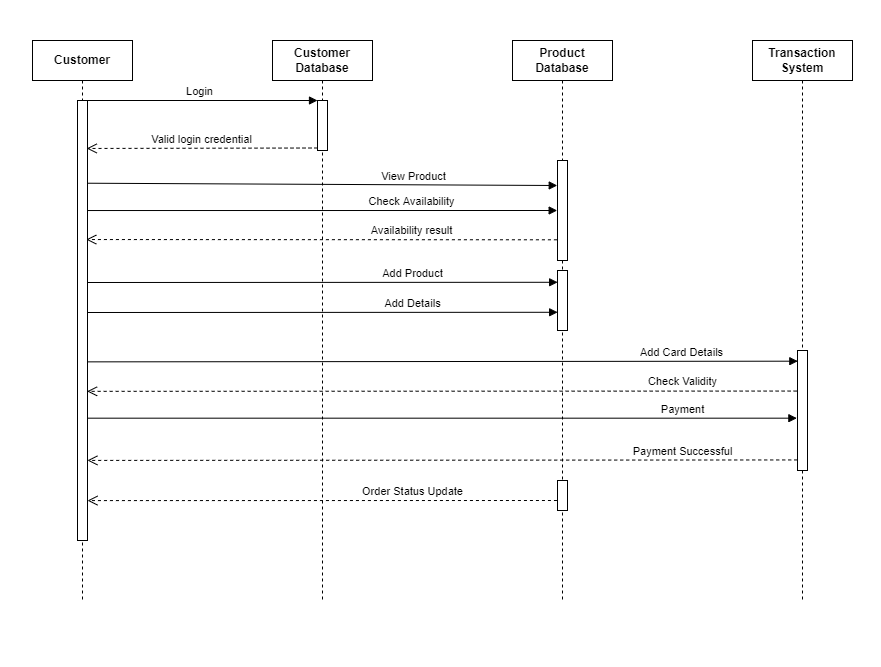

The diagram above was exported from draw.io. Its source (the exported page's mxGraphModel, read from the mxfile embedded in the PNG):
<mxGraphModel dx="960" dy="495" grid="1" gridSize="10" guides="1" tooltips="1" connect="1" arrows="1" fold="1" page="1" pageScale="1" pageWidth="850" pageHeight="1100" math="0" shadow="0">
  <root>
    <mxCell id="0" />
    <mxCell id="1" parent="0" />
    <mxCell id="YxCFt6ANN9a_QtCp6gv_-18" value="&lt;b&gt;Customer&lt;/b&gt;" style="shape=umlLifeline;perimeter=lifelinePerimeter;whiteSpace=wrap;html=1;container=1;collapsible=0;recursiveResize=0;outlineConnect=0;" vertex="1" parent="1">
      <mxGeometry x="80" y="40" width="100" height="560" as="geometry" />
    </mxCell>
    <mxCell id="YxCFt6ANN9a_QtCp6gv_-22" value="" style="html=1;points=[];perimeter=orthogonalPerimeter;" vertex="1" parent="YxCFt6ANN9a_QtCp6gv_-18">
      <mxGeometry x="45" y="60" width="10" height="440" as="geometry" />
    </mxCell>
    <mxCell id="YxCFt6ANN9a_QtCp6gv_-19" value="&lt;b&gt;Customer Database&lt;/b&gt;" style="shape=umlLifeline;perimeter=lifelinePerimeter;whiteSpace=wrap;html=1;container=1;collapsible=0;recursiveResize=0;outlineConnect=0;" vertex="1" parent="1">
      <mxGeometry x="320" y="40" width="100" height="560" as="geometry" />
    </mxCell>
    <mxCell id="YxCFt6ANN9a_QtCp6gv_-25" value="" style="html=1;points=[];perimeter=orthogonalPerimeter;" vertex="1" parent="YxCFt6ANN9a_QtCp6gv_-19">
      <mxGeometry x="45" y="60" width="10" height="50" as="geometry" />
    </mxCell>
    <mxCell id="YxCFt6ANN9a_QtCp6gv_-48" value="Order Status Update" style="html=1;verticalAlign=bottom;endArrow=open;dashed=1;endSize=8;rounded=0;exitX=-0.057;exitY=0.793;exitDx=0;exitDy=0;exitPerimeter=0;entryX=0.999;entryY=0.263;entryDx=0;entryDy=0;entryPerimeter=0;" edge="1" parent="YxCFt6ANN9a_QtCp6gv_-19">
      <mxGeometry x="-0.3847" relative="1" as="geometry">
        <mxPoint x="284.4399999999998" y="460" as="sourcePoint" />
        <mxPoint x="-185" y="460.0899999999998" as="targetPoint" />
        <mxPoint as="offset" />
      </mxGeometry>
    </mxCell>
    <mxCell id="YxCFt6ANN9a_QtCp6gv_-20" value="&lt;b&gt;Product Database&lt;/b&gt;" style="shape=umlLifeline;perimeter=lifelinePerimeter;whiteSpace=wrap;html=1;container=1;collapsible=0;recursiveResize=0;outlineConnect=0;" vertex="1" parent="1">
      <mxGeometry x="560" y="40" width="100" height="560" as="geometry" />
    </mxCell>
    <mxCell id="YxCFt6ANN9a_QtCp6gv_-31" value="" style="html=1;points=[];perimeter=orthogonalPerimeter;" vertex="1" parent="YxCFt6ANN9a_QtCp6gv_-20">
      <mxGeometry x="45" y="120" width="10" height="100" as="geometry" />
    </mxCell>
    <mxCell id="YxCFt6ANN9a_QtCp6gv_-38" value="" style="html=1;points=[];perimeter=orthogonalPerimeter;" vertex="1" parent="YxCFt6ANN9a_QtCp6gv_-20">
      <mxGeometry x="45" y="230" width="10" height="60" as="geometry" />
    </mxCell>
    <mxCell id="YxCFt6ANN9a_QtCp6gv_-50" value="" style="html=1;points=[];perimeter=orthogonalPerimeter;" vertex="1" parent="YxCFt6ANN9a_QtCp6gv_-20">
      <mxGeometry x="45" y="440" width="10" height="30" as="geometry" />
    </mxCell>
    <mxCell id="YxCFt6ANN9a_QtCp6gv_-21" value="Transaction System" style="shape=umlLifeline;perimeter=lifelinePerimeter;whiteSpace=wrap;html=1;container=1;collapsible=0;recursiveResize=0;outlineConnect=0;fontStyle=1" vertex="1" parent="1">
      <mxGeometry x="800" y="40" width="100" height="560" as="geometry" />
    </mxCell>
    <mxCell id="YxCFt6ANN9a_QtCp6gv_-42" value="" style="html=1;points=[];perimeter=orthogonalPerimeter;" vertex="1" parent="YxCFt6ANN9a_QtCp6gv_-21">
      <mxGeometry x="45" y="310" width="10" height="120" as="geometry" />
    </mxCell>
    <mxCell id="YxCFt6ANN9a_QtCp6gv_-26" value="Login" style="html=1;verticalAlign=bottom;endArrow=block;entryX=0;entryY=0;rounded=0;" edge="1" target="YxCFt6ANN9a_QtCp6gv_-25" parent="1" source="YxCFt6ANN9a_QtCp6gv_-18">
      <mxGeometry relative="1" as="geometry">
        <mxPoint x="350" y="120" as="sourcePoint" />
      </mxGeometry>
    </mxCell>
    <mxCell id="YxCFt6ANN9a_QtCp6gv_-27" value="Valid login credential" style="html=1;verticalAlign=bottom;endArrow=open;dashed=1;endSize=8;exitX=0;exitY=0.95;rounded=0;entryX=0.922;entryY=0.109;entryDx=0;entryDy=0;entryPerimeter=0;" edge="1" source="YxCFt6ANN9a_QtCp6gv_-25" parent="1" target="YxCFt6ANN9a_QtCp6gv_-22">
      <mxGeometry relative="1" as="geometry">
        <mxPoint x="140" y="176" as="targetPoint" />
      </mxGeometry>
    </mxCell>
    <mxCell id="YxCFt6ANN9a_QtCp6gv_-33" value="View Product" style="html=1;verticalAlign=bottom;endArrow=block;rounded=0;exitX=1.061;exitY=0.188;exitDx=0;exitDy=0;exitPerimeter=0;entryX=-0.026;entryY=0.25;entryDx=0;entryDy=0;entryPerimeter=0;" edge="1" parent="1" source="YxCFt6ANN9a_QtCp6gv_-22" target="YxCFt6ANN9a_QtCp6gv_-31">
      <mxGeometry x="0.3845" y="-1" width="80" relative="1" as="geometry">
        <mxPoint x="200" y="180" as="sourcePoint" />
        <mxPoint x="600" y="180" as="targetPoint" />
        <mxPoint as="offset" />
      </mxGeometry>
    </mxCell>
    <mxCell id="YxCFt6ANN9a_QtCp6gv_-34" value="Check Availability" style="html=1;verticalAlign=bottom;endArrow=block;rounded=0;exitX=1.038;exitY=0.151;exitDx=0;exitDy=0;exitPerimeter=0;entryX=-0.026;entryY=0.25;entryDx=0;entryDy=0;entryPerimeter=0;" edge="1" parent="1">
      <mxGeometry x="0.3832" width="80" relative="1" as="geometry">
        <mxPoint x="135.31999999999988" y="210.02999999999997" as="sourcePoint" />
        <mxPoint x="604.6800000000001" y="210" as="targetPoint" />
        <mxPoint as="offset" />
      </mxGeometry>
    </mxCell>
    <mxCell id="YxCFt6ANN9a_QtCp6gv_-36" value="Availability result" style="html=1;verticalAlign=bottom;endArrow=open;dashed=1;endSize=8;rounded=0;exitX=-0.057;exitY=0.793;exitDx=0;exitDy=0;exitPerimeter=0;entryX=0.876;entryY=0.316;entryDx=0;entryDy=0;entryPerimeter=0;" edge="1" parent="1" source="YxCFt6ANN9a_QtCp6gv_-31" target="YxCFt6ANN9a_QtCp6gv_-22">
      <mxGeometry x="-0.3847" relative="1" as="geometry">
        <mxPoint x="600" y="240" as="sourcePoint" />
        <mxPoint x="140" y="239" as="targetPoint" />
        <mxPoint as="offset" />
      </mxGeometry>
    </mxCell>
    <mxCell id="YxCFt6ANN9a_QtCp6gv_-39" value="Add Product" style="html=1;verticalAlign=bottom;endArrow=block;rounded=0;entryX=-0.026;entryY=0.25;entryDx=0;entryDy=0;entryPerimeter=0;" edge="1" parent="1">
      <mxGeometry x="0.3832" width="80" relative="1" as="geometry">
        <mxPoint x="135" y="282" as="sourcePoint" />
        <mxPoint x="605.14" y="281.79" as="targetPoint" />
        <mxPoint as="offset" />
      </mxGeometry>
    </mxCell>
    <mxCell id="YxCFt6ANN9a_QtCp6gv_-40" value="Add Details" style="html=1;verticalAlign=bottom;endArrow=block;rounded=0;entryX=-0.026;entryY=0.25;entryDx=0;entryDy=0;entryPerimeter=0;" edge="1" parent="1">
      <mxGeometry x="0.3832" width="80" relative="1" as="geometry">
        <mxPoint x="135" y="312" as="sourcePoint" />
        <mxPoint x="605.14" y="311.79" as="targetPoint" />
        <mxPoint as="offset" />
      </mxGeometry>
    </mxCell>
    <mxCell id="YxCFt6ANN9a_QtCp6gv_-44" value="Add Card Details" style="html=1;verticalAlign=bottom;endArrow=block;rounded=0;entryX=0.03;entryY=0.089;entryDx=0;entryDy=0;entryPerimeter=0;exitX=0.983;exitY=0.594;exitDx=0;exitDy=0;exitPerimeter=0;" edge="1" parent="1" source="YxCFt6ANN9a_QtCp6gv_-22" target="YxCFt6ANN9a_QtCp6gv_-42">
      <mxGeometry x="0.6751" width="80" relative="1" as="geometry">
        <mxPoint x="140" y="361" as="sourcePoint" />
        <mxPoint x="670.29" y="360.89" as="targetPoint" />
        <mxPoint as="offset" />
      </mxGeometry>
    </mxCell>
    <mxCell id="YxCFt6ANN9a_QtCp6gv_-45" value="Check Validity" style="html=1;verticalAlign=bottom;endArrow=open;dashed=1;endSize=8;rounded=0;exitX=-0.086;exitY=0.338;exitDx=0;exitDy=0;exitPerimeter=0;entryX=0.959;entryY=0.661;entryDx=0;entryDy=0;entryPerimeter=0;" edge="1" parent="1" source="YxCFt6ANN9a_QtCp6gv_-42" target="YxCFt6ANN9a_QtCp6gv_-22">
      <mxGeometry x="-0.6779" y="-1" relative="1" as="geometry">
        <mxPoint x="699.44" y="390.00000000000006" as="sourcePoint" />
        <mxPoint x="140" y="391" as="targetPoint" />
        <mxPoint x="1" as="offset" />
      </mxGeometry>
    </mxCell>
    <mxCell id="YxCFt6ANN9a_QtCp6gv_-46" value="Payment" style="html=1;verticalAlign=bottom;endArrow=block;rounded=0;entryX=-0.063;entryY=0.564;entryDx=0;entryDy=0;entryPerimeter=0;exitX=1.03;exitY=0.722;exitDx=0;exitDy=0;exitPerimeter=0;" edge="1" parent="1" source="YxCFt6ANN9a_QtCp6gv_-22" target="YxCFt6ANN9a_QtCp6gv_-42">
      <mxGeometry x="0.6774" width="80" relative="1" as="geometry">
        <mxPoint x="140" y="418" as="sourcePoint" />
        <mxPoint x="700.29" y="420" as="targetPoint" />
        <mxPoint as="offset" />
      </mxGeometry>
    </mxCell>
    <mxCell id="YxCFt6ANN9a_QtCp6gv_-47" value="Payment Successful" style="html=1;verticalAlign=bottom;endArrow=open;dashed=1;endSize=8;rounded=0;entryX=0.991;entryY=0.818;entryDx=0;entryDy=0;entryPerimeter=0;exitX=-0.029;exitY=0.912;exitDx=0;exitDy=0;exitPerimeter=0;" edge="1" parent="1" source="YxCFt6ANN9a_QtCp6gv_-42" target="YxCFt6ANN9a_QtCp6gv_-22">
      <mxGeometry x="-0.6768" relative="1" as="geometry">
        <mxPoint x="840" y="460" as="sourcePoint" />
        <mxPoint x="140" y="460" as="targetPoint" />
        <mxPoint as="offset" />
      </mxGeometry>
    </mxCell>
  </root>
</mxGraphModel>